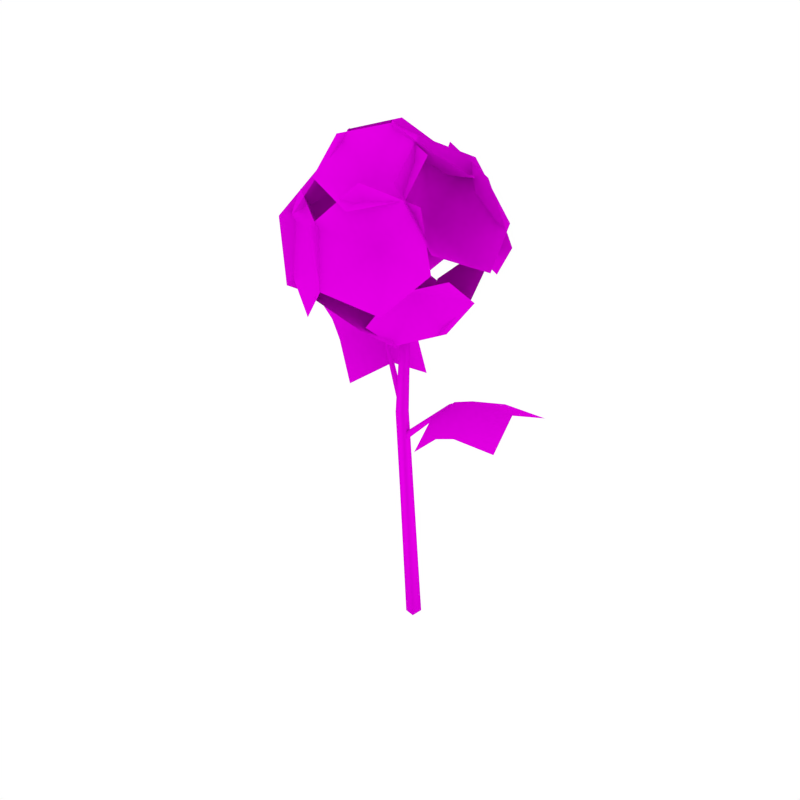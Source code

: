 # Source: Flower_1.blend  (saved by Blender 2.79.0; exported with 4.5.12 LTS)
import bpy
from mathutils import Matrix  # noqa: F401  (used for matrix-valued properties, if any)

bpy.ops.wm.read_factory_settings(use_empty=True)
scene = bpy.context.scene
scene.name = 'Scene'

# ---- collections
col_collection_1 = bpy.data.collections.new('Collection 1'); scene.collection.children.link(col_collection_1)

# ---- images (referenced by path relative to the original .blend; pixels are not part of the script)
import os
ASSET_DIR = os.environ.get("B2B_ASSET_DIR", "")  # directory of the original .blend (textures are referenced by path, not embedded)
HERE = os.path.dirname(os.path.abspath(__file__))  # packed textures are extracted next to this script under _unpacked/

def load_image(name, relpath, width, height, colorspace="sRGB"):
    """Load a texture the original file referenced (path relative to the .blend, or extracted next to this script)."""
    p = next((c for c in (os.path.join(HERE, relpath), os.path.join(ASSET_DIR, relpath)) if relpath and os.path.exists(c)), "")
    if p:
        img = bpy.data.images.load(p, check_existing=True)
        img.name = name
    else:  # same state as the original file: an image datablock whose file is absent (Cycles renders it pink)
        img = bpy.data.images.new(name, width, height)
        img.source = "FILE"
        img.filepath = "//" + (relpath or name)
    img.colorspace_settings.name = colorspace
    return img
img_flowers_png = load_image('Flowers.png', 'Flowers.png', 1024, 1024, 'sRGB')
img_bush_leaves_png = load_image('Bush_Leaves.png', 'Bush_Leaves.png', 1024, 1024, 'sRGB')

# ---- materials (node trees are filled in below, after node groups)
mat_flowers = bpy.data.materials.new('Flowers')
mat_flowers.alpha_threshold = 0.0
mat_flowers.roughness = 0.5
mat_flowers.specular_intensity = 0.0
mat_bush_leaves = bpy.data.materials.new('Bush_Leaves')
mat_bush_leaves.alpha_threshold = 0.0
mat_bush_leaves.roughness = 0.5
mat_bush_leaves.specular_intensity = 0.0

# ---- material node trees
mat_flowers.use_nodes = True; mat_flowers.node_tree.nodes.clear()
_N = mat_flowers.node_tree.nodes; _L = mat_flowers.node_tree.links
n0 = _N.new('ShaderNodeOutputMaterial'); n0.name = 'Material Output'; n0.location = (1200, 880)
n0.label = 'Material Out'
n1 = _N.new('ShaderNodeAddShader'); n1.name = 'Add Shader'; n1.location = (1000, 880)
n1.label = 'Shader Add Refl'
n2 = _N.new('ShaderNodeAddShader'); n2.name = 'Add Shader.001'; n2.location = (800, 880)
n2.label = 'Shader Add Spec'
n3 = _N.new('ShaderNodeBsdfRefraction'); n3.name = 'Refraction BSDF'; n3.location = (1200, 220)
n3.label = 'Refl BSDF'
n3.mute = True
n4 = _N.new('ShaderNodeMix'); n4.name = 'Mix'; n4.location = (1000, 220)
n4.label = 'Mix Color/Refl'
n4.data_type = 'RGBA'
n4.blend_type = 'MULTIPLY'
n4.inputs[0].default_value = 1.0
n4.inputs[6].default_value = (0.8, 0.8, 0.8, 1.0)
n4.inputs[7].default_value = (0.0, 0.0, 0.0, 0.0)
n5 = _N.new('ShaderNodeMixShader'); n5.name = 'Mix Shader'; n5.location = (600, 880)
n5.label = 'Shader Mix Alpha'
n6 = _N.new('ShaderNodeBsdfTransparent'); n6.name = 'Transparent BSDF'; n6.location = (400, 880)
n6.label = 'Alpha BSDF'
n7 = _N.new('ShaderNodeMix'); n7.name = 'Mix.001'; n7.location = (200, 1100)
n7.label = 'Mix Color/Alpha'
n7.data_type = 'RGBA'
n7.blend_type = 'MULTIPLY'
n7.inputs[0].default_value = 1.0
n7.inputs[6].default_value = (1.0, 1.0, 1.0, 1.0)
n8 = _N.new('ShaderNodeBsdfDiffuse'); n8.name = 'Diffuse BSDF'; n8.location = (400, 660)
n8.label = 'Diff BSDF'
n9 = _N.new('ShaderNodeMix'); n9.name = 'Mix.002'; n9.location = (200, 660)
n9.label = 'Mix Color/Diffuse'
n9.data_type = 'RGBA'
n9.blend_type = 'MULTIPLY'
n9.inputs[0].default_value = 1.0
n9.inputs[6].default_value = (0.8, 0.8, 0.8, 1.0)
n10 = _N.new('ShaderNodeBsdfAnisotropic'); n10.name = 'Glossy BSDF'; n10.location = (400, 220)
n10.label = 'Spec BSDF'
n10.mute = True
n10.distribution = 'GGX'
n11 = _N.new('ShaderNodeMix'); n11.name = 'Mix.003'; n11.location = (200, 220)
n11.label = 'Mix Color/Spec'
n11.data_type = 'RGBA'
n11.blend_type = 'MULTIPLY'
n11.inputs[0].default_value = 1.0
n11.inputs[6].default_value = (0.0, 0.0, 0.0, 1.0)
n11.inputs[7].default_value = (0.0, 0.0, 0.0, 1.0)
n12 = _N.new('ShaderNodeMix'); n12.name = 'Mix.004'; n12.location = (200, 0)
n12.label = 'Mix Color/Hardness'
n12.data_type = 'RGBA'
n12.blend_type = 'MULTIPLY'
n12.inputs[0].default_value = 1.0
n12.inputs[6].default_value = (0.0, 0.0, 0.0, 0.0)
n12.inputs[7].default_value = (1.0, 1.0, 1.0, 1.0)
n13 = _N.new('ShaderNodeNormalMap'); n13.name = 'Normal Map'; n13.location = (200, 440)
n13.label = 'Normal/Map'
n13.mute = True
n14 = _N.new('ShaderNodeMix'); n14.name = 'Mix.005'; n14.location = (1000, 660)
n14.label = 'Bump/Map'
n14.mute = True
n14.data_type = 'RGBA'
n14.blend_type = 'MULTIPLY'
n14.inputs[0].default_value = 1.0
n14.inputs[6].default_value = (1.0, 1.0, 1.0, 1.0)
n14.inputs[7].default_value = (0.0, 0.0, 0.0, 1.0)
n15 = _N.new('ShaderNodeTexCoord'); n15.name = 'Texture Coordinate'; n15.location = (-600, 660)
n15.label = 'Texture Coords'
n16 = _N.new('ShaderNodeTexImage'); n16.name = 'Image Texture'; n16.location = (0, 660)
n16.width = 140
n16.image = img_flowers_png
n17 = _N.new('ShaderNodeDisplacement'); n17.name = 'Displacement'; n17.location = (0, 0)
n17.inputs[1].default_value = 0.0
n17.inputs[2].default_value = 0.1
n18 = _N.new('ShaderNodeMath'); n18.name = 'Math'; n18.location = (0, 0)
n18.operation = 'POWER'
_L.new(n1.outputs[0], n0.inputs[0])
_L.new(n2.outputs[0], n1.inputs[0])
_L.new(n3.outputs[0], n1.inputs[1])
_L.new(n4.outputs[2], n3.inputs[0])
_L.new(n5.outputs[0], n2.inputs[0])
_L.new(n6.outputs[0], n5.inputs[1])
_L.new(n7.outputs[2], n5.inputs[0])
_L.new(n8.outputs[0], n5.inputs[2])
_L.new(n9.outputs[2], n8.inputs[0])
_L.new(n10.outputs[0], n2.inputs[1])
_L.new(n11.outputs[2], n10.inputs[0])
_L.new(n13.outputs[0], n8.inputs[2])
_L.new(n13.outputs[0], n10.inputs[4])
_L.new(n13.outputs[0], n3.inputs[3])
_L.new(n16.outputs[0], n9.inputs[7])
_L.new(n16.outputs[1], n7.inputs[7])
_L.new(n14.outputs[2], n17.inputs[0])
_L.new(n17.outputs[0], n0.inputs[2])
_L.new(n12.outputs[2], n18.inputs[0])
_L.new(n18.outputs[0], n10.inputs[1])
n0.is_active_output = True
mat_bush_leaves.use_nodes = True; mat_bush_leaves.node_tree.nodes.clear()
_N = mat_bush_leaves.node_tree.nodes; _L = mat_bush_leaves.node_tree.links
n0 = _N.new('ShaderNodeOutputMaterial'); n0.name = 'Material Output'; n0.location = (1200, 880)
n0.label = 'Material Out'
n1 = _N.new('ShaderNodeAddShader'); n1.name = 'Add Shader'; n1.location = (1000, 880)
n1.label = 'Shader Add Refl'
n2 = _N.new('ShaderNodeAddShader'); n2.name = 'Add Shader.001'; n2.location = (800, 880)
n2.label = 'Shader Add Spec'
n3 = _N.new('ShaderNodeBsdfRefraction'); n3.name = 'Refraction BSDF'; n3.location = (1200, 220)
n3.label = 'Refl BSDF'
n3.mute = True
n4 = _N.new('ShaderNodeMix'); n4.name = 'Mix'; n4.location = (1000, 220)
n4.label = 'Mix Color/Refl'
n4.data_type = 'RGBA'
n4.blend_type = 'MULTIPLY'
n4.inputs[0].default_value = 1.0
n4.inputs[6].default_value = (0.8, 0.8, 0.8, 1.0)
n4.inputs[7].default_value = (0.0, 0.0, 0.0, 0.0)
n5 = _N.new('ShaderNodeMixShader'); n5.name = 'Mix Shader'; n5.location = (600, 880)
n5.label = 'Shader Mix Alpha'
n6 = _N.new('ShaderNodeBsdfTransparent'); n6.name = 'Transparent BSDF'; n6.location = (400, 880)
n6.label = 'Alpha BSDF'
n7 = _N.new('ShaderNodeMix'); n7.name = 'Mix.001'; n7.location = (200, 1100)
n7.label = 'Mix Color/Alpha'
n7.data_type = 'RGBA'
n7.blend_type = 'MULTIPLY'
n7.inputs[0].default_value = 1.0
n7.inputs[6].default_value = (1.0, 1.0, 1.0, 1.0)
n8 = _N.new('ShaderNodeBsdfDiffuse'); n8.name = 'Diffuse BSDF'; n8.location = (400, 660)
n8.label = 'Diff BSDF'
n9 = _N.new('ShaderNodeMix'); n9.name = 'Mix.002'; n9.location = (200, 660)
n9.label = 'Mix Color/Diffuse'
n9.data_type = 'RGBA'
n9.blend_type = 'MULTIPLY'
n9.inputs[0].default_value = 1.0
n9.inputs[6].default_value = (0.8, 0.8, 0.8, 1.0)
n10 = _N.new('ShaderNodeBsdfAnisotropic'); n10.name = 'Glossy BSDF'; n10.location = (400, 220)
n10.label = 'Spec BSDF'
n10.mute = True
n10.distribution = 'GGX'
n11 = _N.new('ShaderNodeMix'); n11.name = 'Mix.003'; n11.location = (200, 220)
n11.label = 'Mix Color/Spec'
n11.data_type = 'RGBA'
n11.blend_type = 'MULTIPLY'
n11.inputs[0].default_value = 1.0
n11.inputs[6].default_value = (0.0, 0.0, 0.0, 1.0)
n11.inputs[7].default_value = (0.0, 0.0, 0.0, 1.0)
n12 = _N.new('ShaderNodeMix'); n12.name = 'Mix.004'; n12.location = (200, 0)
n12.label = 'Mix Color/Hardness'
n12.data_type = 'RGBA'
n12.blend_type = 'MULTIPLY'
n12.inputs[0].default_value = 1.0
n12.inputs[6].default_value = (0.0, 0.0, 0.0, 0.0)
n12.inputs[7].default_value = (1.0, 1.0, 1.0, 1.0)
n13 = _N.new('ShaderNodeNormalMap'); n13.name = 'Normal Map'; n13.location = (200, 440)
n13.label = 'Normal/Map'
n13.mute = True
n14 = _N.new('ShaderNodeMix'); n14.name = 'Mix.005'; n14.location = (1000, 660)
n14.label = 'Bump/Map'
n14.mute = True
n14.data_type = 'RGBA'
n14.blend_type = 'MULTIPLY'
n14.inputs[0].default_value = 1.0
n14.inputs[6].default_value = (1.0, 1.0, 1.0, 1.0)
n14.inputs[7].default_value = (0.0, 0.0, 0.0, 1.0)
n15 = _N.new('ShaderNodeTexCoord'); n15.name = 'Texture Coordinate'; n15.location = (-600, 660)
n15.label = 'Texture Coords'
n16 = _N.new('ShaderNodeTexImage'); n16.name = 'Image Texture'; n16.location = (0, 660)
n16.width = 140
n16.image = img_bush_leaves_png
n17 = _N.new('ShaderNodeDisplacement'); n17.name = 'Displacement'; n17.location = (0, 0)
n17.inputs[1].default_value = 0.0
n17.inputs[2].default_value = 0.1
n18 = _N.new('ShaderNodeMath'); n18.name = 'Math'; n18.location = (0, 0)
n18.operation = 'POWER'
_L.new(n1.outputs[0], n0.inputs[0])
_L.new(n2.outputs[0], n1.inputs[0])
_L.new(n3.outputs[0], n1.inputs[1])
_L.new(n4.outputs[2], n3.inputs[0])
_L.new(n5.outputs[0], n2.inputs[0])
_L.new(n6.outputs[0], n5.inputs[1])
_L.new(n7.outputs[2], n5.inputs[0])
_L.new(n8.outputs[0], n5.inputs[2])
_L.new(n9.outputs[2], n8.inputs[0])
_L.new(n10.outputs[0], n2.inputs[1])
_L.new(n11.outputs[2], n10.inputs[0])
_L.new(n13.outputs[0], n8.inputs[2])
_L.new(n13.outputs[0], n10.inputs[4])
_L.new(n13.outputs[0], n3.inputs[3])
_L.new(n16.outputs[0], n9.inputs[7])
_L.new(n16.outputs[1], n7.inputs[7])
_L.new(n14.outputs[2], n17.inputs[0])
_L.new(n17.outputs[0], n0.inputs[2])
_L.new(n12.outputs[2], n18.inputs[0])
_L.new(n18.outputs[0], n10.inputs[1])
n0.is_active_output = True

# ---- world
world_world = bpy.data.worlds.new('World'); scene.world = world_world
world_world.color = (1.0, 1.0, 1.0)
world_world.use_sun_shadow = False
world_world.sun_shadow_jitter_overblur = 0.0
world_world.cycles.sampling_method = 'NONE'
world_world.cycles.sample_map_resolution = 256

# ---- meshes
me_plane_046 = bpy.data.meshes.new('Plane.046')
me_plane_046.from_pydata([(0.0136, -0.03127, 0.3587), (-0.007057, -0.01454, 0.2273), (-0.007876, -0.006431, 0.146), (-0.01026, 0.009587, -0.0033), (0.01663, -0.0314, 0.3563), (0.002591, -0.01658, 0.2296), (0.001773, -0.008469, 0.1483), (-0.0003374, 0.007548, -0.003538), (0.01262, -0.03674, 0.3581), (-0.008288, -0.02172, 0.2264), (-0.009257, -0.01467, 0.1449), (-0.0123, -0.0012, -0.004217), (0.01564, -0.03694, 0.3557), (0.001377, -0.02365, 0.2287), (0.0004083, -0.0166, 0.1472), (-0.002357, -0.003131, -0.00444), (-0.0362, -0.05136, 0.4305), (-0.07815, -0.02736, 0.4357), (-0.05096, -0.02699, 0.4699), (-0.02387, -0.06058, 0.4767), (-0.02392, -0.09456, 0.4491), (-0.0511, -0.09493, 0.4149), (-0.07822, -0.06133, 0.4082), (-0.0275, -0.009778, 0.4328), (-0.008325, 0.02945, 0.4542), (-0.01465, -0.005584, 0.4795), (-0.04702, -0.03352, 0.4705), (-0.07306, -0.02641, 0.4361), (-0.06673, 0.008622, 0.4108), (-0.03437, 0.03656, 0.4198), (0.004004, -0.06036, 0.4411), (-0.02323, -0.09959, 0.4502), (-0.03027, -0.06455, 0.4754), (0.002291, -0.03662, 0.4836), (0.04195, -0.04372, 0.4666), (0.049, -0.07876, 0.4414), (0.0164, -0.1067, 0.4332), (0.0127, -0.01877, 0.4434), (0.0466, -0.04278, 0.4687), (0.006044, -0.04315, 0.485), (-0.02087, -0.009564, 0.4775), (-0.007184, 0.02442, 0.4535), (0.03337, 0.02479, 0.4373), (0.06026, -0.008808, 0.4449), (0.03851, -0.03566, 0.4137), (0.02583, -0.03485, 0.4773), (0.04272, 0.01553, 0.4533), (0.07807, 0.01541, 0.4069), (0.09643, -0.03526, 0.3845), (0.07953, -0.08564, 0.4085), (0.04423, -0.08544, 0.4549), (0.02009, 0.005965, 0.3971), (0.05112, 0.0393, 0.3509), (0.08432, 0.01074, 0.3894), (0.06511, 0.002014, 0.4437), (0.01251, 0.0218, 0.4595), (-0.0207, 0.05035, 0.421), (-0.00139, 0.05911, 0.3667), (-0.02281, 0.004173, 0.3857), (-0.0273, 0.03729, 0.3301), (0.0103, 0.05763, 0.3698), (0.0003441, 0.04904, 0.4266), (-0.04727, 0.01992, 0.4437), (-0.08487, -0.0004183, 0.404), (-0.07488, 0.008268, 0.3473), (0.02311, -0.07819, 0.3985), (0.04894, -0.1071, 0.3588), (0.003595, -0.123, 0.3722), (-0.01278, -0.1155, 0.4187), (0.01626, -0.09194, 0.4518), (0.0616, -0.07605, 0.4384), (0.07794, -0.08363, 0.3919), (-0.02293, -0.07811, 0.3863), (-0.02749, -0.1062, 0.3383), (-0.06777, -0.08027, 0.3532), (-0.07627, -0.07291, 0.402), (-0.04432, -0.09143, 0.436), (-0.004047, -0.1173, 0.4212), (0.004369, -0.1247, 0.3723), (-0.04416, -0.03566, 0.3801), (-0.0674, -0.03485, 0.3195), (-0.06887, 0.01553, 0.3488), (-0.07401, 0.01541, 0.4069), (-0.07754, -0.03526, 0.4357), (-0.07607, -0.08564, 0.4064), (-0.071, -0.08544, 0.3483), (0.03851, -0.03566, 0.4137), (0.02583, -0.03485, 0.4773), (0.04272, 0.01553, 0.4533), (0.07807, 0.01541, 0.4069), (0.09643, -0.03526, 0.3845), (0.07953, -0.08564, 0.4085), (0.04423, -0.08544, 0.4549), (0.0353, -0.05136, 0.3581), (0.07725, -0.02736, 0.3529), (0.05006, -0.02699, 0.3187), (0.02297, -0.06058, 0.3119), (0.02302, -0.09456, 0.3395), (0.05021, -0.09493, 0.3737), (0.07732, -0.06133, 0.3804), (0.0266, -0.009778, 0.3558), (0.007426, 0.02945, 0.3344), (0.01375, -0.005584, 0.3091), (0.04612, -0.03352, 0.318), (0.07216, -0.02641, 0.3525), (0.06583, 0.008622, 0.3778), (0.03347, 0.03656, 0.3688), (-0.004902, -0.06036, 0.3474), (0.02233, -0.09959, 0.3384), (0.02937, -0.06455, 0.3132), (-0.00319, -0.03662, 0.305), (-0.04285, -0.04372, 0.322), (-0.04989, -0.07876, 0.3472), (-0.0173, -0.1067, 0.3553), (-0.0136, -0.01877, 0.3451), (-0.04749, -0.04278, 0.3199), (-0.006943, -0.04315, 0.3036), (0.01997, -0.009564, 0.3111), (0.006285, 0.02442, 0.335), (-0.03427, 0.02479, 0.3513), (-0.06116, -0.008808, 0.3437), (0.05463, -0.02344, 0.2563), (-0.005388, -0.01325, 0.2019), (0.05515, -0.02352, 0.254), (7.237e-05, -0.01449, 0.1993), (0.05391, -0.02678, 0.2564), (-0.006325, -0.01762, 0.2019), (0.05443, -0.0269, 0.2541), (-0.0008485, -0.0188, 0.1993), (-0.05018, 0.01109, 0.2939), (-0.001567, -0.01693, 0.2345), (-0.04895, 0.009109, 0.2943), (-0.001781, -0.02064, 0.2395), (-0.05276, 0.009361, 0.2925), (-0.004931, -0.01924, 0.2327), (-0.05157, 0.007357, 0.2929), (-0.005098, -0.02291, 0.2377), (0.03688, -0.05126, 0.2152), (0.1258, -0.06371, 0.2506), (0.04245, 0.01189, 0.2233), (0.1314, -0.0005552, 0.2588), (0.03272, -0.02126, 0.2361), (0.1216, -0.03371, 0.2715), (0.08411, -0.0597, 0.2481), (0.06407, -0.05684, 0.2397), (0.06964, 0.006309, 0.2479), (0.08969, 0.003451, 0.2563), (0.05991, -0.02684, 0.2606), (0.07995, -0.0297, 0.269), (-0.01373, 0.02869, 0.2438), (-0.1002, 0.07969, 0.2891), (-0.04992, -0.03462, 0.246), (-0.1364, 0.01638, 0.2913), (-0.02406, -0.006735, 0.2639), (-0.1105, 0.04426, 0.3093), (-0.05893, 0.05593, 0.2841), (-0.03947, 0.04443, 0.2734), (-0.07566, -0.01887, 0.2756), (-0.09512, -0.007374, 0.2863), (-0.0498, 0.009007, 0.2936), (-0.06927, 0.02051, 0.3042)], [], [(2, 6, 7, 3), (1, 5, 6, 2), (0, 4, 5, 1), (10, 11, 15, 14), (9, 10, 14, 13), (8, 9, 13, 12), (2, 3, 11, 10), (0, 1, 9, 8), (4, 0, 8, 12), (7, 6, 14, 15), (5, 4, 12, 13), (1, 2, 10, 9), (3, 7, 15, 11), (6, 5, 13, 14), (16, 18, 17), (16, 19, 18), (16, 20, 19), (16, 21, 20), (16, 22, 21), (16, 17, 22), (23, 25, 24), (23, 26, 25), (23, 27, 26), (23, 28, 27), (23, 29, 28), (23, 24, 29), (30, 32, 31), (30, 33, 32), (30, 34, 33), (30, 35, 34), (30, 36, 35), (30, 31, 36), (37, 39, 38), (37, 40, 39), (37, 41, 40), (37, 42, 41), (37, 43, 42), (37, 38, 43), (44, 46, 45), (44, 47, 46), (44, 48, 47), (44, 49, 48), (44, 50, 49), (44, 45, 50), (51, 53, 52), (51, 54, 53), (51, 55, 54), (51, 56, 55), (51, 57, 56), (51, 52, 57), (58, 60, 59), (58, 61, 60), (58, 62, 61), (58, 63, 62), (58, 64, 63), (58, 59, 64), (65, 67, 66), (65, 68, 67), (65, 69, 68), (65, 70, 69), (65, 71, 70), (65, 66, 71), (72, 74, 73), (72, 75, 74), (72, 76, 75), (72, 77, 76), (72, 78, 77), (72, 73, 78), (79, 81, 80), (79, 82, 81), (79, 83, 82), (79, 84, 83), (79, 85, 84), (79, 80, 85), (86, 88, 87), (86, 89, 88), (86, 90, 89), (86, 91, 90), (86, 92, 91), (86, 87, 92), (93, 95, 94), (93, 96, 95), (93, 97, 96), (93, 98, 97), (93, 99, 98), (93, 94, 99), (100, 102, 101), (100, 103, 102), (100, 104, 103), (100, 105, 104), (100, 106, 105), (100, 101, 106), (107, 109, 108), (107, 110, 109), (107, 111, 110), (107, 112, 111), (107, 113, 112), (107, 108, 113), (114, 116, 115), (114, 117, 116), (114, 118, 117), (114, 119, 118), (114, 120, 119), (114, 115, 120), (121, 123, 124, 122), (125, 126, 128, 127), (121, 122, 126, 125), (123, 121, 125, 127), (124, 123, 127, 128), (129, 131, 132, 130), (133, 134, 136, 135), (129, 130, 134, 133), (131, 129, 133, 135), (132, 131, 135, 136), (148, 142, 140, 146), (141, 147, 145, 139), (137, 144, 147, 141), (148, 146, 145, 147), (143, 148, 147, 144), (143, 138, 142, 148), (160, 154, 152, 158), (153, 159, 157, 151), (149, 156, 159, 153), (160, 158, 157, 159), (155, 160, 159, 156), (155, 150, 154, 160)])
me_plane_046.polygons.foreach_set('use_smooth', [True] * 126)
_uv = me_plane_046.uv_layers.new(name='UVMap')
_uv.uv.foreach_set('vector', [0.5436, 0.1526, 0.5449, 0.1477, 0.4755, 0.132, 0.4742, 0.1369, 0.5707, 0.1531, 0.5719, 0.1482, 0.5449, 0.1477, 0.5436, 0.1526, 0.6087, 0.1369, 0.61, 0.132, 0.5719, 0.1482, 0.5707, 0.1531, 0.5436, 0.1526, 0.4742, 0.1369, 0.4755, 0.132, 0.5449, 0.1477, 0.5707, 0.1531, 0.5436, 0.1526, 0.5449, 0.1477, 0.5719, 0.1482, 0.6087, 0.1369, 0.5707, 0.1531, 0.5719, 0.1482, 0.61, 0.132, 0.5436, 0.1526, 0.4742, 0.1369, 0.4742, 0.1369, 0.5436, 0.1526, 0.6087, 0.1369, 0.5707, 0.1531, 0.5707, 0.1531, 0.6087, 0.1369, 0.61, 0.132, 0.6087, 0.1369, 0.6087, 0.1369, 0.61, 0.132, 0.4755, 0.132, 0.5449, 0.1477, 0.5449, 0.1477, 0.4755, 0.132, 0.5719, 0.1482, 0.61, 0.132, 0.61, 0.132, 0.5719, 0.1482, 0.5707, 0.1531, 0.5436, 0.1526, 0.5436, 0.1526, 0.5707, 0.1531, 0.4742, 0.1369, 0.4755, 0.132, 0.4755, 0.132, 0.4742, 0.1369, 0.5449, 0.1477, 0.5719, 0.1482, 0.5719, 0.1482, 0.5449, 0.1477, 0.6138, 0.8141, 0.4305, 0.72, 0.6037, 0.6083, 0.6138, 0.8141, 0.4406, 0.9258, 0.4305, 0.72, 0.6138, 0.8141, 0.6239, 1.02, 0.4406, 0.9258, 0.6138, 0.8141, 0.7971, 0.9083, 0.6239, 1.02, 0.6138, 0.8141, 0.787, 0.7025, 0.7971, 0.9083, 0.6138, 0.8141, 0.6037, 0.6083, 0.787, 0.7025, 0.6138, 0.8141, 0.4305, 0.72, 0.6037, 0.6083, 0.6138, 0.8141, 0.4406, 0.9258, 0.4305, 0.72, 0.6138, 0.8141, 0.6239, 1.02, 0.4406, 0.9258, 0.6138, 0.8141, 0.7971, 0.9083, 0.6239, 1.02, 0.6138, 0.8141, 0.787, 0.7025, 0.7971, 0.9083, 0.6138, 0.8141, 0.6037, 0.6083, 0.787, 0.7025, 0.6138, 0.8141, 0.4305, 0.72, 0.6037, 0.6083, 0.6138, 0.8141, 0.4406, 0.9258, 0.4305, 0.72, 0.6138, 0.8141, 0.6239, 1.02, 0.4406, 0.9258, 0.6138, 0.8141, 0.7971, 0.9083, 0.6239, 1.02, 0.6138, 0.8141, 0.787, 0.7025, 0.7971, 0.9083, 0.6138, 0.8141, 0.6037, 0.6083, 0.787, 0.7025, 0.6138, 0.8141, 0.4305, 0.72, 0.6037, 0.6083, 0.6138, 0.8141, 0.4406, 0.9258, 0.4305, 0.72, 0.6138, 0.8141, 0.6239, 1.02, 0.4406, 0.9258, 0.6138, 0.8141, 0.7971, 0.9083, 0.6239, 1.02, 0.6138, 0.8141, 0.787, 0.7025, 0.7971, 0.9083, 0.6138, 0.8141, 0.6037, 0.6083, 0.787, 0.7025, 0.6138, 0.8141, 0.4305, 0.72, 0.6037, 0.6083, 0.6138, 0.8141, 0.4406, 0.9258, 0.4305, 0.72, 0.6138, 0.8141, 0.6239, 1.02, 0.4406, 0.9258, 0.6138, 0.8141, 0.7971, 0.9083, 0.6239, 1.02, 0.6138, 0.8141, 0.787, 0.7025, 0.7971, 0.9083, 0.6138, 0.8141, 0.6037, 0.6083, 0.787, 0.7025, 0.6138, 0.8141, 0.4305, 0.72, 0.6037, 0.6083, 0.6138, 0.8141, 0.4406, 0.9258, 0.4305, 0.72, 0.6138, 0.8141, 0.6239, 1.02, 0.4406, 0.9258, 0.6138, 0.8141, 0.7971, 0.9083, 0.6239, 1.02, 0.6138, 0.8141, 0.787, 0.7025, 0.7971, 0.9083, 0.6138, 0.8141, 0.6037, 0.6083, 0.787, 0.7025, 0.6138, 0.8141, 0.4305, 0.72, 0.6037, 0.6083, 0.6138, 0.8141, 0.4406, 0.9258, 0.4305, 0.72, 0.6138, 0.8141, 0.6239, 1.02, 0.4406, 0.9258, 0.6138, 0.8141, 0.7971, 0.9083, 0.6239, 1.02, 0.6138, 0.8141, 0.787, 0.7025, 0.7971, 0.9083, 0.6138, 0.8141, 0.6037, 0.6083, 0.787, 0.7025, 0.6138, 0.8141, 0.4305, 0.72, 0.6037, 0.6083, 0.6138, 0.8141, 0.4406, 0.9258, 0.4305, 0.72, 0.6138, 0.8141, 0.6239, 1.02, 0.4406, 0.9258, 0.6138, 0.8141, 0.7971, 0.9083, 0.6239, 1.02, 0.6138, 0.8141, 0.787, 0.7025, 0.7971, 0.9083, 0.6138, 0.8141, 0.6037, 0.6083, 0.787, 0.7025, 0.6138, 0.8141, 0.4305, 0.72, 0.6037, 0.6083, 0.6138, 0.8141, 0.4406, 0.9258, 0.4305, 0.72, 0.6138, 0.8141, 0.6239, 1.02, 0.4406, 0.9258, 0.6138, 0.8141, 0.7971, 0.9083, 0.6239, 1.02, 0.6138, 0.8141, 0.787, 0.7025, 0.7971, 0.9083, 0.6138, 0.8141, 0.6037, 0.6083, 0.787, 0.7025, 0.6138, 0.8141, 0.4305, 0.72, 0.6037, 0.6083, 0.6138, 0.8141, 0.4406, 0.9258, 0.4305, 0.72, 0.6138, 0.8141, 0.6239, 1.02, 0.4406, 0.9258, 0.6138, 0.8141, 0.7971, 0.9083, 0.6239, 1.02, 0.6138, 0.8141, 0.787, 0.7025, 0.7971, 0.9083, 0.6138, 0.8141, 0.6037, 0.6083, 0.787, 0.7025, 0.6138, 0.8141, 0.4305, 0.72, 0.6037, 0.6083, 0.6138, 0.8141, 0.4406, 0.9258, 0.4305, 0.72, 0.6138, 0.8141, 0.6239, 1.02, 0.4406, 0.9258, 0.6138, 0.8141, 0.7971, 0.9083, 0.6239, 1.02, 0.6138, 0.8141, 0.787, 0.7025, 0.7971, 0.9083, 0.6138, 0.8141, 0.6037, 0.6083, 0.787, 0.7025, 0.6138, 0.8141, 0.4305, 0.72, 0.6037, 0.6083, 0.6138, 0.8141, 0.4406, 0.9258, 0.4305, 0.72, 0.6138, 0.8141, 0.6239, 1.02, 0.4406, 0.9258, 0.6138, 0.8141, 0.7971, 0.9083, 0.6239, 1.02, 0.6138, 0.8141, 0.787, 0.7025, 0.7971, 0.9083, 0.6138, 0.8141, 0.6037, 0.6083, 0.787, 0.7025, 0.6138, 0.8141, 0.4305, 0.72, 0.6037, 0.6083, 0.6138, 0.8141, 0.4406, 0.9258, 0.4305, 0.72, 0.6138, 0.8141, 0.6239, 1.02, 0.4406, 0.9258, 0.6138, 0.8141, 0.7971, 0.9083, 0.6239, 1.02, 0.6138, 0.8141, 0.787, 0.7025, 0.7971, 0.9083, 0.6138, 0.8141, 0.6037, 0.6083, 0.787, 0.7025, 0.6138, 0.8141, 0.4305, 0.72, 0.6037, 0.6083, 0.6138, 0.8141, 0.4406, 0.9258, 0.4305, 0.72, 0.6138, 0.8141, 0.6239, 1.02, 0.4406, 0.9258, 0.6138, 0.8141, 0.7971, 0.9083, 0.6239, 1.02, 0.6138, 0.8141, 0.787, 0.7025, 0.7971, 0.9083, 0.6138, 0.8141, 0.6037, 0.6083, 0.787, 0.7025, 0.6138, 0.8141, 0.4305, 0.72, 0.6037, 0.6083, 0.6138, 0.8141, 0.4406, 0.9258, 0.4305, 0.72, 0.6138, 0.8141, 0.6239, 1.02, 0.4406, 0.9258, 0.6138, 0.8141, 0.7971, 0.9083, 0.6239, 1.02, 0.6138, 0.8141, 0.787, 0.7025, 0.7971, 0.9083, 0.6138, 0.8141, 0.6037, 0.6083, 0.787, 0.7025, 0.6087, 0.1369, 0.61, 0.132, 0.5719, 0.1482, 0.5707, 0.1531, 0.6087, 0.1369, 0.5707, 0.1531, 0.5719, 0.1482, 0.61, 0.132, 0.6087, 0.1369, 0.5707, 0.1531, 0.5707, 0.1531, 0.6087, 0.1369, 0.61, 0.132, 0.6087, 0.1369, 0.6087, 0.1369, 0.61, 0.132, 0.5719, 0.1482, 0.61, 0.132, 0.61, 0.132, 0.5719, 0.1482, 0.6087, 0.1369, 0.61, 0.132, 0.5719, 0.1482, 0.5707, 0.1531, 0.6087, 0.1369, 0.5707, 0.1531, 0.5719, 0.1482, 0.61, 0.132, 0.6087, 0.1369, 0.5707, 0.1531, 0.5707, 0.1531, 0.6087, 0.1369, 0.61, 0.132, 0.6087, 0.1369, 0.6087, 0.1369, 0.61, 0.132, 0.5719, 0.1482, 0.61, 0.132, 0.61, 0.132, 0.5719, 0.1482, 0.5783, 0.1112, 0.6837, 0.1112, 0.6837, 0.2102, 0.5783, 0.2102, 0.4146, 0.1112, 0.517, 0.1112, 0.517, 0.2102, 0.4146, 0.2102, 0.4146, 0.01219, 0.517, 0.01219, 0.517, 0.1112, 0.4146, 0.1112, 0.5783, 0.1112, 0.5783, 0.2102, 0.517, 0.2102, 0.517, 0.1112, 0.5783, 0.01219, 0.5783, 0.1112, 0.517, 0.1112, 0.517, 0.01219, 0.5783, 0.01219, 0.6837, 0.01219, 0.6837, 0.1112, 0.5783, 0.1112, 0.5783, 0.1112, 0.6837, 0.1112, 0.6837, 0.2102, 0.5783, 0.2102, 0.4146, 0.1112, 0.517, 0.1112, 0.517, 0.2102, 0.4146, 0.2102, 0.4146, 0.01219, 0.517, 0.01219, 0.517, 0.1112, 0.4146, 0.1112, 0.5783, 0.1112, 0.5783, 0.2102, 0.517, 0.2102, 0.517, 0.1112, 0.5783, 0.01219, 0.5783, 0.1112, 0.517, 0.1112, 0.517, 0.01219, 0.5783, 0.01219, 0.6837, 0.01219, 0.6837, 0.1112, 0.5783, 0.1112])
me_plane_046.materials.append(mat_flowers)
me_plane_046.materials.append(mat_bush_leaves)
me_plane_046.use_remesh_preserve_volume = False
me_plane_046.use_remesh_preserve_attributes = False
me_plane_046.use_mirror_vertex_groups = False
me_plane_046.update()
me_plane_046.normals_split_custom_set([tuple(v) for v in zip(*[iter([-0.5682, 0.8177, 0.09225, 0.8232, 0.5658, 0.04794, 0.6665, 0.5155, -0.5386, -0.4672, 0.726, -0.5046, -0.5906, 0.7947, 0.14, 0.8067, 0.5908, 0.0156, 0.8232, 0.5658, 0.04794, -0.5682, 0.8177, 0.09225, -0.1911, 0.5006, 0.8443, 0.8215, 0.4486, 0.3519, 0.8067, 0.5908, 0.0156, -0.5906, 0.7947, 0.14, -0.8192, -0.5723, -0.03738, -0.6795, -0.4114, -0.6075, 0.4567, -0.6193, -0.6387, 0.573, -0.8156, -0.08008, -0.8268, -0.5624, 0.01256, -0.8192, -0.5723, -0.03738, 0.573, -0.8156, -0.08008, 0.5636, -0.8183, -0.1129, -0.4094, -0.5739, 0.7092, -0.8268, -0.5624, 0.01256, 0.5636, -0.8183, -0.1129, 0.6159, -0.7511, 0.2375, -0.5682, 0.8177, 0.09225, -0.4672, 0.726, -0.5046, -0.6795, -0.4114, -0.6075, -0.8192, -0.5723, -0.03738, -0.1911, 0.5006, 0.8443, -0.5906, 0.7947, 0.14, -0.8268, -0.5624, 0.01256, -0.4094, -0.5739, 0.7092, 0.8215, 0.4486, 0.3519, -0.1911, 0.5006, 0.8443, -0.4094, -0.5739, 0.7092, 0.6159, -0.7511, 0.2375, 0.6665, 0.5155, -0.5386, 0.8232, 0.5658, 0.04794, 0.573, -0.8156, -0.08008, 0.4567, -0.6193, -0.6387, 0.8067, 0.5908, 0.0156, 0.8215, 0.4486, 0.3519, 0.6159, -0.7511, 0.2375, 0.5636, -0.8183, -0.1129, -0.5906, 0.7947, 0.14, -0.5682, 0.8177, 0.09225, -0.8192, -0.5723, -0.03738, -0.8268, -0.5624, 0.01256, -0.4672, 0.726, -0.5046, 0.6665, 0.5155, -0.5386, 0.4567, -0.6193, -0.6387, -0.6795, -0.4114, -0.6075, 0.8232, 0.5658, 0.04794, 0.8067, 0.5908, 0.0156, 0.5636, -0.8183, -0.1129, 0.573, -0.8156, -0.08008, -0.6966, -0.4504, 0.5584, -0.6271, -0.7454, 0.2263, -0.3542, -0.7418, 0.5695, -0.6966, -0.4504, 0.5584, -0.8988, -0.4087, 0.1585, -0.6271, -0.7454, 0.2263, -0.6966, -0.4504, 0.5584, -0.8982, -0.06821, 0.4342, -0.8988, -0.4087, 0.1585, -0.6966, -0.4504, 0.5584, -0.6254, -0.06423, 0.7777, -0.8982, -0.06821, 0.4342, -0.6966, -0.4504, 0.5584, -0.3535, -0.4011, 0.8451, -0.6254, -0.06423, 0.7777, -0.6966, -0.4504, 0.5584, -0.3542, -0.7418, 0.5695, -0.3535, -0.4011, 0.8451, -0.6192, 0.5305, 0.5789, -0.8176, 0.5483, 0.1758, -0.8812, 0.1966, 0.4299, -0.6192, 0.5305, 0.5789, -0.4932, 0.8283, 0.2659, -0.8176, 0.5483, 0.1758, -0.6192, 0.5305, 0.5789, -0.2322, 0.7572, 0.6106, -0.4932, 0.8283, 0.2659, -0.6192, 0.5305, 0.5789, -0.2955, 0.4055, 0.865, -0.2322, 0.7572, 0.6106, -0.6192, 0.5305, 0.5789, -0.62, 0.1254, 0.7745, -0.2955, 0.4055, 0.865, -0.6192, 0.5305, 0.5789, -0.8812, 0.1966, 0.4299, -0.62, 0.1254, 0.7745, 0.2516, -0.5305, 0.8095, 0.6235, -0.5483, 0.5574, 0.553, -0.1966, 0.8097, 0.2516, -0.5305, 0.8095, 0.297, -0.8283, 0.4751, 0.6235, -0.5483, 0.5574, 0.2516, -0.5305, 0.8095, -0.1003, -0.7572, 0.6455, 0.297, -0.8283, 0.4751, 0.2516, -0.5305, 0.8095, -0.1713, -0.4055, 0.8979, -0.1003, -0.7572, 0.6455, 0.2516, -0.5305, 0.8095, 0.1555, -0.1254, 0.9798, -0.1713, -0.4055, 0.8979, 0.2516, -0.5305, 0.8095, 0.553, -0.1966, 0.8097, 0.1555, -0.1254, 0.9798, 0.329, 0.4504, 0.83, 0.433, 0.7454, 0.5069, 0.02598, 0.7418, 0.6701, 0.329, 0.4504, 0.83, 0.7026, 0.4087, 0.5825, 0.433, 0.7454, 0.5069, 0.329, 0.4504, 0.83, 0.5657, 0.06821, 0.8218, 0.7026, 0.4087, 0.5825, 0.329, 0.4504, 0.83, 0.1586, 0.06423, 0.9852, 0.5657, 0.06821, 0.8218, 0.329, 0.4504, 0.83, -0.111, 0.4011, 0.9093, 0.1586, 0.06423, 0.9852, 0.329, 0.4504, 0.83, 0.02598, 0.7418, 0.6701, -0.111, 0.4011, 0.9093, 0.7957, 0.02132, 0.6053, 0.8534, -0.3611, 0.3759, 0.9806, 0.01775, 0.1953, 0.7957, 0.02132, 0.6053, 0.5882, -0.3598, 0.7243, 0.8534, -0.3611, 0.3759, 0.7957, 0.02132, 0.6053, 0.4501, 0.02028, 0.8928, 0.5882, -0.3598, 0.7243, 0.7957, 0.02132, 0.6053, 0.577, 0.3994, 0.7124, 0.4501, 0.02028, 0.8928, 0.7957, 0.02132, 0.6053, 0.8423, 0.3979, 0.3636, 0.577, 0.3994, 0.7124, 0.7957, 0.02132, 0.6053, 0.9806, 0.01775, 0.1953, 0.8423, 0.3979, 0.3636, 0.4123, 0.865, 0.2858, -0.02394, 0.9265, 0.3756, 0.2256, 0.7117, 0.6652, 0.4123, 0.865, 0.2858, 0.1207, 0.9922, -0.03244, -0.02394, 0.9265, 0.3756, 0.4123, 0.865, 0.2858, 0.5153, 0.8435, -0.1513, 0.1207, 0.9922, -0.03244, 0.4123, 0.865, 0.2858, 0.7653, 0.6287, 0.1381, 0.5153, 0.8435, -0.1513, 0.4123, 0.865, 0.2858, 0.6202, 0.5629, 0.5463, 0.7653, 0.6287, 0.1381, 0.4123, 0.865, 0.2858, 0.2256, 0.7117, 0.6652, 0.6202, 0.5629, 0.5463, -0.5093, 0.8596, 0.04181, -0.8154, 0.5545, 0.166, -0.5328, 0.7074, 0.4644, -0.5093, 0.8596, 0.04181, -0.7406, 0.6194, -0.2605, -0.8154, 0.5545, 0.166, -0.5093, 0.8596, 0.04181, -0.3832, 0.8377, -0.3892, -0.7406, 0.6194, -0.2605, -0.5093, 0.8596, 0.04181, -0.1002, 0.9908, -0.09102, -0.3832, 0.8377, -0.3892, -0.5093, 0.8596, 0.04181, -0.1752, 0.9255, 0.3357, -0.1002, 0.9908, -0.09102, -0.5093, 0.8596, 0.04181, -0.5328, 0.7074, 0.4644, -0.1752, 0.9255, 0.3357, 0.3902, -0.8771, 0.28, 0.6057, -0.5823, 0.5423, 0.2071, -0.7219, 0.6603, 0.3902, -0.8771, 0.28, 0.7493, -0.6485, 0.134, 0.6057, -0.5823, 0.5423, 0.3902, -0.8771, 0.28, 0.4947, -0.8548, -0.1567, 0.7493, -0.6485, 0.134, 0.3902, -0.8771, 0.28, 0.09589, -0.9946, -0.03911, 0.4947, -0.8548, -0.1567, 0.3902, -0.8771, 0.28, -0.04766, -0.928, 0.3695, 0.09589, -0.9946, -0.03911, 0.3902, -0.8771, 0.28, 0.2071, -0.7219, 0.6603, -0.04766, -0.928, 0.3695, -0.531, -0.8466, 0.03608, -0.1988, -0.9231, 0.3293, -0.5509, -0.6966, 0.4596, -0.531, -0.8466, 0.03608, -0.1249, -0.9874, -0.09747, -0.1988, -0.9231, 0.3293, -0.531, -0.8466, 0.03608, -0.4034, -0.8256, -0.3945, -0.1249, -0.9874, -0.09747, -0.531, -0.8466, 0.03608, -0.7558, -0.599, -0.2646, -0.4034, -0.8256, -0.3945, -0.531, -0.8466, 0.03608, -0.8293, -0.5346, 0.1625, -0.7558, -0.599, -0.2646, -0.531, -0.8466, 0.03608, -0.5509, -0.6966, 0.4596, -0.8293, -0.5346, 0.1625, -0.996, 0.02132, -0.08704, -0.9223, -0.3611, 0.1377, -0.9334, 0.01775, 0.3584, -0.996, 0.02132, -0.08704, -0.884, -0.3598, -0.2984, -0.9223, -0.3611, 0.1377, -0.996, 0.02132, -0.08704, -0.8572, 0.02028, -0.5147, -0.884, -0.3598, -0.2984, -0.996, 0.02132, -0.08704, -0.8682, 0.3994, -0.2944, -0.8572, 0.02028, -0.5147, -0.996, 0.02132, -0.08704, -0.9064, 0.3979, 0.1421, -0.8682, 0.3994, -0.2944, -0.996, 0.02132, -0.08704, -0.9334, 0.01775, 0.3584, -0.9064, 0.3979, 0.1421, 0.7957, 0.02132, 0.6053, 0.8534, -0.3611, 0.3759, 0.9806, 0.01775, 0.1953, 0.7957, 0.02132, 0.6053, 0.5882, -0.3598, 0.7243, 0.8534, -0.3611, 0.3759, 0.7957, 0.02132, 0.6053, 0.4501, 0.02028, 0.8928, 0.5882, -0.3598, 0.7243, 0.7957, 0.02132, 0.6053, 0.577, 0.3994, 0.7124, 0.4501, 0.02028, 0.8928, 0.7957, 0.02132, 0.6053, 0.8423, 0.3979, 0.3636, 0.577, 0.3994, 0.7124, 0.7957, 0.02132, 0.6053, 0.9806, 0.01775, 0.1953, 0.8423, 0.3979, 0.3636, 0.6966, -0.4504, -0.5584, 0.6271, -0.7454, -0.2263, 0.3542, -0.7418, -0.5695, 0.6966, -0.4504, -0.5584, 0.8988, -0.4087, -0.1585, 0.6271, -0.7454, -0.2263, 0.6966, -0.4504, -0.5584, 0.8982, -0.06821, -0.4342, 0.8988, -0.4087, -0.1585, 0.6966, -0.4504, -0.5584, 0.6254, -0.06423, -0.7777, 0.8982, -0.06821, -0.4342, 0.6966, -0.4504, -0.5584, 0.3535, -0.4011, -0.8451, 0.6254, -0.06423, -0.7777, 0.6966, -0.4504, -0.5584, 0.3542, -0.7418, -0.5695, 0.3535, -0.4011, -0.8451, 0.6192, 0.5305, -0.5789, 0.8176, 0.5483, -0.1758, 0.8812, 0.1966, -0.4299, 0.6192, 0.5305, -0.5789, 0.4932, 0.8283, -0.2659, 0.8176, 0.5483, -0.1758, 0.6192, 0.5305, -0.5789, 0.2322, 0.7572, -0.6106, 0.4932, 0.8283, -0.2659, 0.6192, 0.5305, -0.5789, 0.2955, 0.4055, -0.865, 0.2322, 0.7572, -0.6106, 0.6192, 0.5305, -0.5789, 0.62, 0.1254, -0.7745, 0.2955, 0.4055, -0.865, 0.6192, 0.5305, -0.5789, 0.8812, 0.1966, -0.4299, 0.62, 0.1254, -0.7745, -0.2516, -0.5305, -0.8095, -0.6235, -0.5483, -0.5574, -0.553, -0.1966, -0.8097, -0.2516, -0.5305, -0.8095, -0.297, -0.8283, -0.4751, -0.6235, -0.5483, -0.5574, -0.2516, -0.5305, -0.8095, 0.1003, -0.7572, -0.6455, -0.297, -0.8283, -0.4751, -0.2516, -0.5305, -0.8095, 0.1713, -0.4055, -0.8979, 0.1003, -0.7572, -0.6455, -0.2516, -0.5305, -0.8095, -0.1555, -0.1254, -0.9798, 0.1713, -0.4055, -0.8979, -0.2516, -0.5305, -0.8095, -0.553, -0.1966, -0.8097, -0.1555, -0.1254, -0.9798, -0.329, 0.4504, -0.83, -0.433, 0.7454, -0.5069, -0.02598, 0.7418, -0.6701, -0.329, 0.4504, -0.83, -0.7026, 0.4087, -0.5825, -0.433, 0.7454, -0.5069, -0.329, 0.4504, -0.83, -0.5657, 0.06821, -0.8218, -0.7026, 0.4087, -0.5825, -0.329, 0.4504, -0.83, -0.1586, 0.06423, -0.9852, -0.5657, 0.06821, -0.8218, -0.329, 0.4504, -0.83, 0.111, 0.4011, -0.9093, -0.1586, 0.06423, -0.9852, -0.329, 0.4504, -0.83, -0.02598, 0.7418, -0.6701, 0.111, 0.4011, -0.9093, 0.3807, 0.5006, 0.7775, 0.8606, 0.4486, -0.2412, 0.584, 0.6562, -0.4778, -0.413, 0.6984, 0.5846, 0.126, -0.5739, 0.8091, -0.6282, -0.4761, 0.6154, 0.2813, -0.8662, -0.413, 0.6287, -0.7511, -0.2014, 0.3807, 0.5006, 0.7775, -0.413, 0.6984, 0.5846, -0.6282, -0.4761, 0.6154, 0.126, -0.5739, 0.8091, 0.8606, 0.4486, -0.2412, 0.3807, 0.5006, 0.7775, 0.126, -0.5739, 0.8091, 0.6287, -0.7511, -0.2014, 0.584, 0.6562, -0.4778, 0.8606, 0.4486, -0.2412, 0.6287, -0.7511, -0.2014, 0.2813, -0.8662, -0.413, -0.1143, 0.8473, 0.5187, 0.3795, -0.08253, 0.9215, 0.7227, -0.1087, 0.6825, 0.2671, 0.9371, -0.2248, -0.9517, 0.3037, 0.04564, -0.6547, 0.3294, -0.6803, -0.4836, -0.8725, 0.07018, -0.5654, -0.6947, 0.4448, -0.1143, 0.8473, 0.5187, 0.2671, 0.9371, -0.2248, -0.6547, 0.3294, -0.6803, -0.9517, 0.3037, 0.04564, 0.3795, -0.08253, 0.9215, -0.1143, 0.8473, 0.5187, -0.9517, 0.3037, 0.04564, -0.5654, -0.6947, 0.4448, 0.7227, -0.1087, 0.6825, 0.3795, -0.08253, 0.9215, -0.5654, -0.6947, 0.4448, -0.4836, -0.8725, 0.07018, -0.2435, -0.1036, 0.9643, -0.07133, -0.1222, 0.9899, -0.02095, 0.3649, 0.9308, -0.1555, 0.3947, 0.9056, -0.6734, -0.03636, 0.7384, -0.5341, -0.06225, 0.8431, -0.437, 0.4323, 0.7888, -0.5517, 0.436, 0.711, -0.6344, -0.5001, 0.5895, -0.5225, -0.536, 0.6631, -0.5341, -0.06225, 0.8431, -0.6734, -0.03636, 0.7384, -0.2435, -0.1036, 0.9643, -0.1555, 0.3947, 0.9056, -0.437, 0.4323, 0.7888, -0.5341, -0.06225, 0.8431, -0.2414, -0.5783, 0.7793, -0.2435, -0.1036, 0.9643, -0.5341, -0.06225, 0.8431, -0.5225, -0.536, 0.6631, -0.2414, -0.5783, 0.7793, -0.1044, -0.5796, 0.8082, -0.07133, -0.1222, 0.9899, -0.2435, -0.1036, 0.9643, 0.2552, -0.1125, 0.9603, 0.1066, -0.02634, 0.994, -0.1435, -0.438, 0.8875, -0.03376, -0.5185, 0.8544, 0.619, -0.329, 0.7131, 0.5026, -0.2586, 0.825, 0.2069, -0.6578, 0.7242, 0.3101, -0.7009, 0.6423, 0.7802, 0.1213, 0.6137, 0.6931, 0.1927, 0.6946, 0.5026, -0.2586, 0.825, 0.619, -0.329, 0.7131, 0.2552, -0.1125, 0.9603, -0.03376, -0.5185, 0.8544, 0.2069, -0.6578, 0.7242, 0.5026, -0.2586, 0.825, 0.4548, 0.3362, 0.8247, 0.2552, -0.1125, 0.9603, 0.5026, -0.2586, 0.825, 0.6931, 0.1927, 0.6946, 0.4548, 0.3362, 0.8247, 0.3307, 0.3917, 0.8586, 0.1066, -0.02634, 0.994, 0.2552, -0.1125, 0.9603])] * 3)])

# ---- objects
ob_flower_1 = bpy.data.objects.new('Flower_1', me_plane_046)

# ---- transforms, parenting, visibility, modifiers, constraints
ob_flower_1.location = (0.0, 0.0, 0.0)
ob_flower_1.lineart.crease_threshold = 0.0

# ---- collection membership
col_collection_1.objects.link(ob_flower_1)

# ---- scene / render settings (as saved in the file)
scene.frame_start = 1; scene.frame_end = 250; scene.frame_set(0)
scene.render.engine = 'CYCLES'
scene.render.resolution_x = 1000
scene.render.resolution_y = 1000
scene.render.dither_intensity = 0.0
scene.cycles.samples = 200
scene.cycles.sampling_pattern = 'TABULATED_SOBOL'
scene.cycles.light_sampling_threshold = 0.0
scene.cycles.use_adaptive_sampling = False
scene.cycles.use_light_tree = False
scene.cycles.caustics_reflective = False
scene.cycles.caustics_refractive = False
scene.cycles.blur_glossy = 0.0
scene.cycles.max_bounces = 2
scene.cycles.pixel_filter_type = 'GAUSSIAN'
scene.cycles.sample_clamp_indirect = 0.0
scene.view_settings.view_transform = 'Standard'
bpy.context.view_layer.update()

# ---- added for rendering (the .blend has no active camera): camera
cam_auto = bpy.data.cameras.new('AutoCamera')
cam_auto.lens = 50.0
cam_auto.sensor_width = 36.0
cam_auto.clip_end = 1000.0
ob_auto_camera = bpy.data.objects.new('AutoCamera', cam_auto)
scene.collection.objects.link(ob_auto_camera)
ob_auto_camera.location = (0.547191, -0.682145, 0.680022)
ob_auto_camera.rotation_euler = (1.09748, -7.21219e-08, 0.694738)
scene.camera = ob_auto_camera
bpy.context.view_layer.update()
